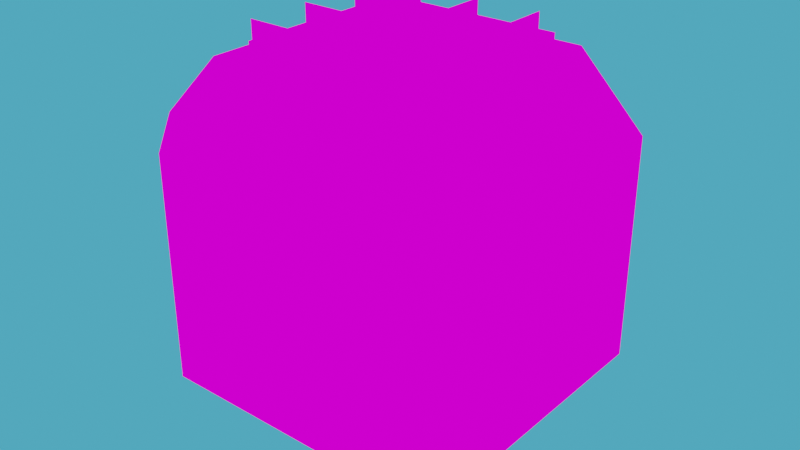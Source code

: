 # Source: fusion_tank.blend  (saved by Blender 2.80.75; exported with 4.5.12 LTS)
import bpy
from mathutils import Matrix  # noqa: F401  (used for matrix-valued properties, if any)

bpy.ops.wm.read_factory_settings(use_empty=True)
scene = bpy.context.scene
scene.name = 'Scene'

# ---- collections
col_collection = bpy.data.collections.new('Collection'); scene.collection.children.link(col_collection)

# ---- images (referenced by path relative to the original .blend; pixels are not part of the script)
import os
ASSET_DIR = os.environ.get("B2B_ASSET_DIR", "")  # directory of the original .blend (textures are referenced by path, not embedded)
HERE = os.path.dirname(os.path.abspath(__file__))  # packed textures are extracted next to this script under _unpacked/

def load_image(name, relpath, width, height, colorspace="sRGB"):
    """Load a texture the original file referenced (path relative to the .blend, or extracted next to this script)."""
    p = next((c for c in (os.path.join(HERE, relpath), os.path.join(ASSET_DIR, relpath)) if relpath and os.path.exists(c)), "")
    if p:
        img = bpy.data.images.load(p, check_existing=True)
        img.name = name
    else:  # same state as the original file: an image datablock whose file is absent (Cycles renders it pink)
        img = bpy.data.images.new(name, width, height)
        img.source = "FILE"
        img.filepath = "//" + (relpath or name)
    img.colorspace_settings.name = colorspace
    return img
img_fusion_tank_clean_png = load_image('fusion_tank_clean.png', 'fusion_tank_clean.png', 1024, 1024, 'sRGB')

# ---- materials (node trees are filled in below, after node groups)
mat_mat_diffuse_cutout = bpy.data.materials.new('MAT_DIFFUSE_CUTOUT')

# ---- material node trees
mat_mat_diffuse_cutout.use_nodes = True; mat_mat_diffuse_cutout.node_tree.nodes.clear()
_N = mat_mat_diffuse_cutout.node_tree.nodes; _L = mat_mat_diffuse_cutout.node_tree.links
n0 = _N.new('ShaderNodeTexImage'); n0.name = 'Image Texture'; n0.location = (-493, 236)
n0.image = img_fusion_tank_clean_png
n0.interpolation = 'Closest'
n1 = _N.new('ShaderNodeOutputMaterial'); n1.name = 'Material Output'; n1.location = (417, 260)
_L.new(n0.outputs[0], n1.inputs[0])
n1.is_active_output = True

# ---- world
world_world = bpy.data.worlds.new('World'); scene.world = world_world
world_world.use_nodes = True; world_world.node_tree.nodes.clear()
_N = world_world.node_tree.nodes; _L = world_world.node_tree.links
n0 = _N.new('ShaderNodeOutputWorld'); n0.name = 'World Output'; n0.location = (300, 300)
n1 = _N.new('ShaderNodeBackground'); n1.name = 'Background'; n1.location = (10, 300)
n1.inputs[0].default_value = (0.0704, 0.4087, 0.6383, 1.0)
_L.new(n1.outputs[0], n0.inputs[0])
n0.is_active_output = True
world_world.color = (0.05088, 0.05088, 0.05088)
world_world.use_sun_shadow = False
world_world.sun_shadow_jitter_overblur = 0.0
world_world.cycles.sampling_method = 'NONE'

# ---- meshes
me_cube_001 = bpy.data.meshes.new('Cube.001')
me_cube_001.from_pydata([(-0.5, -0.5, -5.96e-08), (-0.5, -0.8, 0.3), (-0.8, -0.5, 0.3), (-0.5, -0.8, 1.3), (-0.5, -0.5, 1.6), (-0.8, -0.5, 1.3), (-0.5, 0.5, -5.96e-08), (-0.8, 0.5, 0.3), (-0.5, 0.8, 0.3), (-0.5, 0.5, 1.6), (-0.5, 0.8, 1.3), (-0.8, 0.5, 1.3), (0.5, -0.5, -5.96e-08), (0.8, -0.5, 0.3), (0.5, -0.5, 1.6), (0.5, -0.8, 1.3), (0.8, -0.5, 1.3), (0.5, 0.5, -5.96e-08), (0.5, 0.8, 0.3), (0.8, 0.5, 0.3), (0.5, 0.5, 1.6), (0.8, 0.5, 1.3), (0.5, 0.8, 1.3), (0.5, -0.8, 0.3), (0.5, 0.3, 1.6), (0.5, 0.3, 1.7), (-0.5, 0.3, 1.6), (-0.5, 0.3, 1.7), (0.5, -1.933e-07, 1.6), (0.5, -1.933e-07, 1.7), (-0.5, 1.961e-07, 1.6), (-0.5, 1.961e-07, 1.7), (0.5, -0.3, 1.6), (0.5, -0.3, 1.7), (-0.5, -0.3, 1.6), (-0.5, -0.3, 1.7), (-0.3, 0.5, 1.6), (-0.3, 0.5, 1.7), (-0.3, -0.5, 1.6), (-0.3, -0.5, 1.7), (1.637e-07, 0.5, 1.6), (1.832e-07, 0.5, 1.7), (-1.82e-07, -0.5, 1.6), (-1.625e-07, -0.5, 1.7), (0.3, 0.5, 1.6), (0.3, 0.5, 1.7), (0.3, -0.5, 1.6), (0.3, -0.5, 1.7), (-0.5, -0.3, 1.6), (-0.5, -0.3, 1.7), (0.5, -0.3, 1.6), (0.5, -0.3, 1.7), (-0.5, 1.126e-07, 1.6), (-0.5, 1.126e-07, 1.7), (0.5, -7.015e-08, 1.6), (0.5, -7.015e-08, 1.7), (-0.5, 0.3, 1.6), (-0.5, 0.3, 1.7), (0.5, 0.3, 1.6), (0.5, 0.3, 1.7), (0.3, -0.5, 1.6), (0.3, -0.5, 1.7), (0.3, 0.5, 1.6), (0.3, 0.5, 1.7), (-3.171e-07, -0.5, 1.6), (-2.976e-07, -0.5, 1.7), (1.796e-07, 0.5, 1.6), (1.991e-07, 0.5, 1.7), (-0.3, -0.5, 1.6), (-0.3, -0.5, 1.7), (-0.3, 0.5, 1.6), (-0.3, 0.5, 1.7)], [], [(23, 15, 3, 1), (19, 21, 16, 13), (20, 9, 4, 14), (2, 5, 11, 7), (8, 10, 22, 18), (0, 1, 2), (3, 4, 5), (6, 7, 8), (9, 10, 11), (12, 13, 23), (14, 15, 16), (17, 18, 19), (20, 21, 22), (6, 0, 2, 7), (1, 3, 5, 2), (4, 9, 11, 5), (10, 8, 7, 11), (17, 6, 8, 18), (9, 20, 22, 10), (21, 19, 18, 22), (12, 17, 19, 13), (20, 14, 16, 21), (15, 23, 13, 16), (0, 12, 23, 1), (14, 4, 3, 15), (6, 17, 12, 0), (24, 25, 27, 26), (28, 29, 31, 30), (32, 33, 35, 34), (36, 37, 39, 38), (40, 41, 43, 42), (44, 45, 47, 46), (48, 49, 51, 50), (52, 53, 55, 54), (56, 57, 59, 58), (60, 61, 63, 62), (64, 65, 67, 66), (68, 69, 71, 70)])
_uv = me_cube_001.uv_layers.new(name='UVMap')
_uv.uv.foreach_set('vector', [0.4375, 0.625, 0.4375, 0.7812, 0.2812, 0.7812, 0.2812, 0.625, 0.6562, 0.625, 0.6562, 0.7812, 0.5, 0.7812, 0.5, 0.625, 0.4375, 1.0, 0.2812, 1.0, 0.2812, 0.8438, 0.4375, 0.8438, 0.2188, 0.625, 0.2188, 0.7812, 0.0625, 0.7812, 0.0625, 0.625, 0.875, 0.625, 0.875, 0.7812, 0.7188, 0.7812, 0.7188, 0.625, 0.25, 0.5625, 0.2812, 0.625, 0.2188, 0.625, 0.2812, 0.7812, 0.25, 0.8438, 0.2188, 0.7812, 0.03125, 0.5625, 0.0625, 0.625, 0.0, 0.625, 0.03125, 0.8438, 0.0, 0.7812, 0.0625, 0.7812, 0.4688, 0.5625, 0.5, 0.625, 0.4375, 0.625, 0.4688, 0.8438, 0.4375, 0.7812, 0.5, 0.7812, 0.6875, 0.5625, 0.7188, 0.625, 0.6562, 0.625, 0.6875, 0.8438, 0.6562, 0.7812, 0.7188, 0.7812, 0.0625, 0.5625, 0.2188, 0.5625, 0.2188, 0.625, 0.0625, 0.625, 0.2812, 0.625, 0.2812, 0.7812, 0.2188, 0.7812, 0.2188, 0.625, 0.2188, 0.8438, 0.0625, 0.8438, 0.0625, 0.7812, 0.2188, 0.7812, 0.0, 0.7812, 0.0, 0.625, 0.0625, 0.625, 0.0625, 0.7812, 0.7188, 0.5625, 0.8594, 0.5625, 0.875, 0.625, 0.7188, 0.625, 0.875, 0.8438, 0.7188, 0.8438, 0.7188, 0.7812, 0.875, 0.7812, 0.6562, 0.7812, 0.6562, 0.625, 0.7188, 0.625, 0.7188, 0.7812, 0.5, 0.5625, 0.6562, 0.5625, 0.6562, 0.625, 0.5, 0.625, 0.6562, 0.8438, 0.5, 0.8438, 0.5, 0.7812, 0.6562, 0.7812, 0.4375, 0.7812, 0.4375, 0.625, 0.5, 0.625, 0.5, 0.7812, 0.2812, 0.5625, 0.4375, 0.5625, 0.4375, 0.625, 0.2812, 0.625, 0.4375, 0.8438, 0.2812, 0.8438, 0.2812, 0.7812, 0.4375, 0.7812, 0.5, 0.8438, 0.6562, 0.8438, 0.6562, 1.0, 0.5, 1.0, 0.2188, 0.9688, 0.2188, 0.9844, 0.0625, 0.9844, 0.0625, 0.9688, 0.2188, 0.9688, 0.2188, 0.9844, 0.0625, 0.9844, 0.0625, 0.9688, 0.2188, 0.9688, 0.2188, 0.9844, 0.0625, 0.9844, 0.0625, 0.9688, 0.2188, 0.9688, 0.2188, 0.9844, 0.0625, 0.9844, 0.0625, 0.9688, 0.2188, 0.9688, 0.2188, 0.9844, 0.0625, 0.9844, 0.0625, 0.9688, 0.2188, 0.9688, 0.2188, 0.9844, 0.0625, 0.9844, 0.0625, 0.9688, 0.2188, 0.9688, 0.2188, 0.9844, 0.0625, 0.9844, 0.0625, 0.9688, 0.2188, 0.9688, 0.2188, 0.9844, 0.0625, 0.9844, 0.0625, 0.9688, 0.2188, 0.9688, 0.2188, 0.9844, 0.0625, 0.9844, 0.0625, 0.9688, 0.2188, 0.9688, 0.2188, 0.9844, 0.0625, 0.9844, 0.0625, 0.9688, 0.2188, 0.9688, 0.2188, 0.9844, 0.0625, 0.9844, 0.0625, 0.9688, 0.2188, 0.9688, 0.2188, 0.9844, 0.0625, 0.9844, 0.0625, 0.9688])
me_cube_001.materials.append(mat_mat_diffuse_cutout)
me_cube_001.use_remesh_fix_poles = True
me_cube_001.use_remesh_preserve_attributes = False
me_cube_001.use_mirror_vertex_groups = False
me_cube_001.update()

# ---- objects
ob_cube = bpy.data.objects.new('Cube', me_cube_001)

# ---- transforms, parenting, visibility, modifiers, constraints
ob_cube.location = (0.0, 0.0, 0.0)
ob_cube.scale = (0.625, 0.625, 0.625)
ob_cube.lineart.crease_threshold = 0.0

# ---- collection membership
col_collection.objects.link(ob_cube)

# ---- scene / render settings (as saved in the file)
scene.frame_start = 1; scene.frame_end = 250; scene.frame_set(6)
scene.render.engine = 'BLENDER_EEVEE_NEXT'
scene.cycles.preview_pause = True
scene.cycles.samples = 128
scene.cycles.sampling_pattern = 'TABULATED_SOBOL'
scene.cycles.use_adaptive_sampling = False
scene.cycles.use_light_tree = False
scene.view_settings.view_transform = 'Filmic'
bpy.context.view_layer.update()

# ---- added for rendering (the .blend has no active camera): camera
cam_auto = bpy.data.cameras.new('AutoCamera')
cam_auto.lens = 50.0
cam_auto.sensor_width = 36.0
cam_auto.clip_end = 1000.0
ob_auto_camera = bpy.data.objects.new('AutoCamera', cam_auto)
scene.collection.objects.link(ob_auto_camera)
ob_auto_camera.location = (1.6366, -1.96392, 1.84053)
ob_auto_camera.rotation_euler = (1.09748, -7.21219e-08, 0.694738)
scene.camera = ob_auto_camera
bpy.context.view_layer.update()

